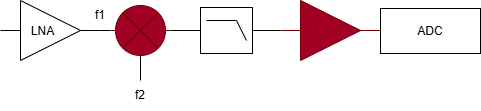

The diagram above was exported from draw.io. Its source (the exported page's mxGraphModel, read from the mxfile embedded in the PNG):
<mxGraphModel dx="766" dy="614" grid="1" gridSize="10" guides="1" tooltips="1" connect="1" arrows="1" fold="1" page="1" pageScale="1" pageWidth="850" pageHeight="1100" math="0" shadow="0">
  <root>
    <mxCell id="0" />
    <mxCell id="1" parent="0" />
    <mxCell id="2" value="LNA" style="verticalLabelPosition=bottom;shadow=0;dashed=0;align=center;html=1;verticalAlign=top;shape=mxgraph.electrical.logic_gates.buffer2;horizontal=1;spacing=-41;spacingLeft=-17;" vertex="1" parent="1">
      <mxGeometry x="120" y="210" width="100" height="60" as="geometry" />
    </mxCell>
    <mxCell id="3" value="" style="verticalLabelPosition=bottom;shadow=0;dashed=0;align=center;html=1;verticalAlign=top;shape=mxgraph.electrical.logic_gates.lowpass_filter;" vertex="1" parent="1">
      <mxGeometry x="320" y="217" width="52" height="46" as="geometry" />
    </mxCell>
    <mxCell id="7" style="edgeStyle=none;html=1;exitX=0;exitY=0.5;exitDx=0;exitDy=0;exitPerimeter=0;entryX=1;entryY=0.5;entryDx=0;entryDy=0;endArrow=none;endFill=0;" edge="1" parent="1" source="4" target="2">
      <mxGeometry relative="1" as="geometry" />
    </mxCell>
    <mxCell id="13" style="edgeStyle=none;html=1;endArrow=none;endFill=0;" edge="1" parent="1" source="4">
      <mxGeometry relative="1" as="geometry">
        <mxPoint x="260" y="290" as="targetPoint" />
      </mxGeometry>
    </mxCell>
    <mxCell id="4" value="" style="pointerEvents=1;verticalLabelPosition=bottom;shadow=0;dashed=0;align=center;html=1;verticalAlign=top;shape=mxgraph.electrical.miscellaneous.light_bulb;fillColor=#a20025;fontColor=#ffffff;strokeColor=#6F0000;" vertex="1" parent="1">
      <mxGeometry x="230" y="215" width="60" height="50" as="geometry" />
    </mxCell>
    <mxCell id="6" value="" style="verticalLabelPosition=bottom;shadow=0;dashed=0;align=center;html=1;verticalAlign=top;shape=mxgraph.electrical.logic_gates.buffer2;fillColor=#a20025;fontColor=#ffffff;strokeColor=#6F0000;" vertex="1" parent="1">
      <mxGeometry x="400" y="210" width="100" height="60" as="geometry" />
    </mxCell>
    <mxCell id="8" style="edgeStyle=none;html=1;entryX=1;entryY=0.5;entryDx=0;entryDy=0;entryPerimeter=0;endArrow=none;endFill=0;" edge="1" parent="1" source="3" target="4">
      <mxGeometry relative="1" as="geometry" />
    </mxCell>
    <mxCell id="9" style="edgeStyle=none;html=1;entryX=1;entryY=0.5;entryDx=0;entryDy=0;entryPerimeter=0;endArrow=none;endFill=0;" edge="1" parent="1" source="6" target="3">
      <mxGeometry relative="1" as="geometry" />
    </mxCell>
    <mxCell id="10" value="ADC" style="rounded=0;whiteSpace=wrap;html=1;" vertex="1" parent="1">
      <mxGeometry x="500" y="218" width="100" height="45" as="geometry" />
    </mxCell>
    <mxCell id="14" value="f1" style="text;strokeColor=none;align=center;fillColor=none;html=1;verticalAlign=middle;whiteSpace=wrap;rounded=0;" vertex="1" parent="1">
      <mxGeometry x="190" y="210" width="60" height="30" as="geometry" />
    </mxCell>
    <mxCell id="15" value="f2" style="text;strokeColor=none;align=center;fillColor=none;html=1;verticalAlign=middle;whiteSpace=wrap;rounded=0;" vertex="1" parent="1">
      <mxGeometry x="230" y="290" width="60" height="30" as="geometry" />
    </mxCell>
  </root>
</mxGraphModel>